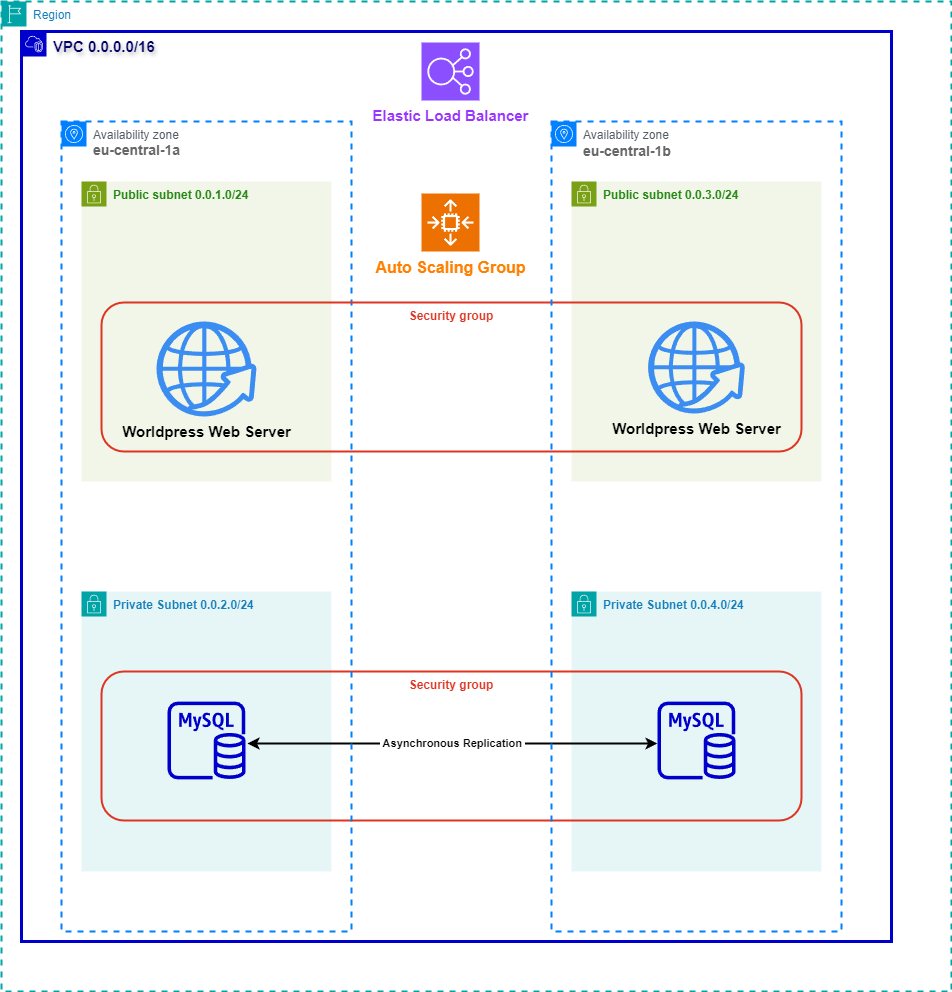

The diagram above was exported from draw.io. Its source (the exported page's mxGraphModel, read from the mxfile embedded in the PNG):
<mxGraphModel dx="1221" dy="871" grid="1" gridSize="10" guides="1" tooltips="1" connect="1" arrows="1" fold="1" page="1" pageScale="1" pageWidth="850" pageHeight="1100" background="#FFFFFF" math="0" shadow="0">
  <root>
    <mxCell id="0" />
    <mxCell id="1" parent="0" />
    <mxCell id="CKjGO4I2JnKO15uahCVS-12" value="&lt;font color=&quot;#000066&quot;&gt;&lt;b&gt;VPC 0.0.0.0/16&lt;/b&gt;&lt;/font&gt;" style="points=[[0,0],[0.25,0],[0.5,0],[0.75,0],[1,0],[1,0.25],[1,0.5],[1,0.75],[1,1],[0.75,1],[0.5,1],[0.25,1],[0,1],[0,0.75],[0,0.5],[0,0.25]];outlineConnect=0;gradientColor=none;html=1;whiteSpace=wrap;fontSize=15;fontStyle=0;container=1;pointerEvents=0;collapsible=0;recursiveResize=0;shape=mxgraph.aws4.group;grIcon=mxgraph.aws4.group_vpc2;strokeColor=#0000CC;fillColor=none;verticalAlign=top;align=left;spacingLeft=30;fontColor=#AAB7B8;dashed=0;strokeWidth=3;textShadow=1;rounded=0;" parent="1" vertex="1">
      <mxGeometry x="50" y="130" width="870" height="910" as="geometry" />
    </mxCell>
    <mxCell id="CKjGO4I2JnKO15uahCVS-16" value="&lt;b style=&quot;font-size: 15px;&quot;&gt;&lt;font style=&quot;font-size: 15px;&quot;&gt;Elastic Load Balancer&lt;/font&gt;&lt;/b&gt;" style="sketch=0;points=[[0,0,0],[0.25,0,0],[0.5,0,0],[0.75,0,0],[1,0,0],[0,1,0],[0.25,1,0],[0.5,1,0],[0.75,1,0],[1,1,0],[0,0.25,0],[0,0.5,0],[0,0.75,0],[1,0.25,0],[1,0.5,0],[1,0.75,0]];outlineConnect=0;fontColor=#9933FF;fillColor=#8C4FFF;strokeColor=#ffffff;dashed=0;verticalLabelPosition=bottom;verticalAlign=top;align=center;html=1;fontSize=15;fontStyle=0;aspect=fixed;shape=mxgraph.aws4.resourceIcon;resIcon=mxgraph.aws4.elastic_load_balancing;rounded=0;" parent="CKjGO4I2JnKO15uahCVS-12" vertex="1">
      <mxGeometry x="400" y="11" width="58" height="58" as="geometry" />
    </mxCell>
    <mxCell id="CKjGO4I2JnKO15uahCVS-18" value="Auto Scaling Group" style="sketch=0;points=[[0,0,0],[0.25,0,0],[0.5,0,0],[0.75,0,0],[1,0,0],[0,1,0],[0.25,1,0],[0.5,1,0],[0.75,1,0],[1,1,0],[0,0.25,0],[0,0.5,0],[0,0.75,0],[1,0.25,0],[1,0.5,0],[1,0.75,0]];outlineConnect=0;fontColor=#FF8000;fillColor=#ED7100;strokeColor=#ffffff;dashed=0;verticalLabelPosition=bottom;verticalAlign=top;align=center;html=1;fontSize=16;fontStyle=1;aspect=fixed;shape=mxgraph.aws4.resourceIcon;resIcon=mxgraph.aws4.auto_scaling2;rounded=0;" parent="CKjGO4I2JnKO15uahCVS-12" vertex="1">
      <mxGeometry x="400" y="162" width="58" height="58" as="geometry" />
    </mxCell>
    <mxCell id="Kjkeh1XVYYX56omOU2X7-8" value="&lt;b&gt;Private Subnet 0.0.2.0/24&lt;/b&gt;" style="points=[[0,0],[0.25,0],[0.5,0],[0.75,0],[1,0],[1,0.25],[1,0.5],[1,0.75],[1,1],[0.75,1],[0.5,1],[0.25,1],[0,1],[0,0.75],[0,0.5],[0,0.25]];outlineConnect=0;gradientColor=none;html=1;whiteSpace=wrap;fontSize=12;fontStyle=0;container=1;pointerEvents=0;collapsible=0;recursiveResize=0;shape=mxgraph.aws4.group;grIcon=mxgraph.aws4.group_security_group;grStroke=0;strokeColor=#00A4A6;fillColor=#E6F6F7;verticalAlign=top;align=left;spacingLeft=30;fontColor=#147EBA;dashed=0;rounded=0;" parent="CKjGO4I2JnKO15uahCVS-12" vertex="1">
      <mxGeometry x="60" y="560" width="250" height="280" as="geometry" />
    </mxCell>
    <mxCell id="CKjGO4I2JnKO15uahCVS-20" value="" style="sketch=0;outlineConnect=0;fontColor=#232F3E;gradientColor=none;fillColor=#0000CC;strokeColor=none;dashed=0;verticalLabelPosition=bottom;verticalAlign=top;align=center;html=1;fontSize=12;fontStyle=0;aspect=fixed;pointerEvents=1;shape=mxgraph.aws4.rds_mysql_instance;rounded=0;" parent="Kjkeh1XVYYX56omOU2X7-8" vertex="1">
      <mxGeometry x="86" y="110" width="78" height="78" as="geometry" />
    </mxCell>
    <mxCell id="Kjkeh1XVYYX56omOU2X7-9" value="&lt;b&gt;Private Subnet 0.0.4.0/24&lt;/b&gt;" style="points=[[0,0],[0.25,0],[0.5,0],[0.75,0],[1,0],[1,0.25],[1,0.5],[1,0.75],[1,1],[0.75,1],[0.5,1],[0.25,1],[0,1],[0,0.75],[0,0.5],[0,0.25]];outlineConnect=0;gradientColor=none;html=1;whiteSpace=wrap;fontSize=12;fontStyle=0;container=1;pointerEvents=0;collapsible=0;recursiveResize=0;shape=mxgraph.aws4.group;grIcon=mxgraph.aws4.group_security_group;grStroke=0;strokeColor=#00A4A6;fillColor=#E6F6F7;verticalAlign=top;align=left;spacingLeft=30;fontColor=#147EBA;dashed=0;rounded=0;" parent="CKjGO4I2JnKO15uahCVS-12" vertex="1">
      <mxGeometry x="550" y="560" width="250" height="280" as="geometry" />
    </mxCell>
    <mxCell id="Kjkeh1XVYYX56omOU2X7-4" value="" style="sketch=0;outlineConnect=0;fontColor=#232F3E;gradientColor=none;fillColor=#0000CC;strokeColor=none;dashed=0;verticalLabelPosition=bottom;verticalAlign=top;align=center;html=1;fontSize=12;fontStyle=0;aspect=fixed;pointerEvents=1;shape=mxgraph.aws4.rds_mysql_instance;rounded=0;" parent="Kjkeh1XVYYX56omOU2X7-9" vertex="1">
      <mxGeometry x="86" y="110" width="78" height="78" as="geometry" />
    </mxCell>
    <mxCell id="Kjkeh1XVYYX56omOU2X7-17" value="Security group" style="fillColor=none;strokeColor=#DD3522;verticalAlign=top;fontStyle=1;fontColor=#DD3522;whiteSpace=wrap;html=1;strokeWidth=2;rounded=1;shadow=0;glass=0;perimeterSpacing=9;" parent="CKjGO4I2JnKO15uahCVS-12" vertex="1">
      <mxGeometry x="80" y="640" width="700" height="149" as="geometry" />
    </mxCell>
    <mxCell id="Kjkeh1XVYYX56omOU2X7-23" value="&lt;b&gt;&amp;nbsp;Asynchronous Replication&amp;nbsp;&lt;/b&gt;" style="endArrow=classic;startArrow=classic;html=1;rounded=0;curved=0;strokeWidth=2;" parent="CKjGO4I2JnKO15uahCVS-12" edge="1">
      <mxGeometry width="50" height="50" relative="1" as="geometry">
        <mxPoint x="636" y="712" as="sourcePoint" />
        <mxPoint x="226" y="712" as="targetPoint" />
        <mxPoint as="offset" />
      </mxGeometry>
    </mxCell>
    <mxCell id="CKjGO4I2JnKO15uahCVS-7" value="Region" style="points=[[0,0],[0.25,0],[0.5,0],[0.75,0],[1,0],[1,0.25],[1,0.5],[1,0.75],[1,1],[0.75,1],[0.5,1],[0.25,1],[0,1],[0,0.75],[0,0.5],[0,0.25]];outlineConnect=0;gradientColor=none;html=1;whiteSpace=wrap;fontSize=12;fontStyle=0;container=1;pointerEvents=0;collapsible=0;recursiveResize=0;shape=mxgraph.aws4.group;grIcon=mxgraph.aws4.group_region;strokeColor=#00A4A6;fillColor=none;verticalAlign=top;align=left;spacingLeft=30;fontColor=#147EBA;dashed=1;strokeWidth=2;rounded=0;" parent="1" vertex="1">
      <mxGeometry x="30" y="100" width="950" height="990" as="geometry" />
    </mxCell>
    <mxCell id="Kjkeh1XVYYX56omOU2X7-3" value="&lt;b&gt;Public subnet 0.0.1.0/24&lt;/b&gt;" style="points=[[0,0],[0.25,0],[0.5,0],[0.75,0],[1,0],[1,0.25],[1,0.5],[1,0.75],[1,1],[0.75,1],[0.5,1],[0.25,1],[0,1],[0,0.75],[0,0.5],[0,0.25]];outlineConnect=0;gradientColor=none;html=1;whiteSpace=wrap;fontSize=12;fontStyle=0;container=1;pointerEvents=0;collapsible=0;recursiveResize=0;shape=mxgraph.aws4.group;grIcon=mxgraph.aws4.group_security_group;grStroke=0;strokeColor=#7AA116;fillColor=#F2F6E8;verticalAlign=top;align=left;spacingLeft=30;fontColor=#248814;dashed=0;rounded=0;" parent="CKjGO4I2JnKO15uahCVS-7" vertex="1">
      <mxGeometry x="80" y="180" width="250" height="300" as="geometry" />
    </mxCell>
    <mxCell id="CKjGO4I2JnKO15uahCVS-19" value="Worldpress Web Server" style="sketch=0;html=1;aspect=fixed;strokeColor=none;shadow=0;fillColor=#3B8DF1;verticalAlign=top;labelPosition=center;verticalLabelPosition=bottom;shape=mxgraph.gcp2.globe_world;fontSize=15;fontStyle=1;rounded=0;" parent="Kjkeh1XVYYX56omOU2X7-3" vertex="1">
      <mxGeometry x="75" y="140" width="100" height="95" as="geometry" />
    </mxCell>
    <mxCell id="Kjkeh1XVYYX56omOU2X7-1" value="Availability zone&lt;div&gt;&lt;span style=&quot;font-size: 14px; white-space: pre;&quot;&gt;&lt;font color=&quot;#666666&quot; style=&quot;&quot; face=&quot;Helvetica&quot;&gt;&lt;b&gt;eu-central-1a&lt;/b&gt;&lt;/font&gt;&lt;/span&gt;&lt;br&gt;&lt;/div&gt;" style="sketch=0;outlineConnect=0;gradientColor=none;html=1;whiteSpace=wrap;fontSize=12;fontStyle=0;shape=mxgraph.aws4.group;grIcon=mxgraph.aws4.group_availability_zone;strokeColor=#007FFF;fillColor=none;verticalAlign=top;align=left;spacingLeft=30;fontColor=#545B64;dashed=1;strokeWidth=2;rounded=0;movable=1;resizable=1;rotatable=1;deletable=1;editable=1;locked=0;connectable=1;" parent="CKjGO4I2JnKO15uahCVS-7" vertex="1">
      <mxGeometry x="60" y="120" width="290" height="810" as="geometry" />
    </mxCell>
    <mxCell id="Kjkeh1XVYYX56omOU2X7-2" value="&lt;b&gt;Public subnet 0.0.3.0/24&lt;/b&gt;" style="points=[[0,0],[0.25,0],[0.5,0],[0.75,0],[1,0],[1,0.25],[1,0.5],[1,0.75],[1,1],[0.75,1],[0.5,1],[0.25,1],[0,1],[0,0.75],[0,0.5],[0,0.25]];outlineConnect=0;gradientColor=none;html=1;whiteSpace=wrap;fontSize=12;fontStyle=0;container=1;pointerEvents=0;collapsible=0;recursiveResize=0;shape=mxgraph.aws4.group;grIcon=mxgraph.aws4.group_security_group;grStroke=0;strokeColor=#7AA116;fillColor=#F2F6E8;verticalAlign=top;align=left;spacingLeft=30;fontColor=#248814;dashed=0;rounded=0;" parent="CKjGO4I2JnKO15uahCVS-7" vertex="1">
      <mxGeometry x="570" y="180" width="250" height="300" as="geometry" />
    </mxCell>
    <mxCell id="Kjkeh1XVYYX56omOU2X7-6" value="Worldpress Web Server" style="sketch=0;html=1;aspect=fixed;strokeColor=none;shadow=0;fillColor=#3B8DF1;verticalAlign=top;labelPosition=center;verticalLabelPosition=bottom;shape=mxgraph.gcp2.globe_world;fontSize=15;fontStyle=1;rounded=0;" parent="Kjkeh1XVYYX56omOU2X7-2" vertex="1">
      <mxGeometry x="76.57999999999993" y="140" width="96.84" height="92" as="geometry" />
    </mxCell>
    <mxCell id="Kjkeh1XVYYX56omOU2X7-15" value="Security group" style="fillColor=none;strokeColor=#DD3522;verticalAlign=top;fontStyle=1;fontColor=#DD3522;whiteSpace=wrap;html=1;strokeWidth=2;rounded=1;shadow=0;glass=0;perimeterSpacing=9;" parent="CKjGO4I2JnKO15uahCVS-7" vertex="1">
      <mxGeometry x="100" y="301" width="700" height="149" as="geometry" />
    </mxCell>
    <mxCell id="CKjGO4I2JnKO15uahCVS-10" value="&lt;font style=&quot;&quot; face=&quot;Helvetica&quot;&gt;Availability zone&amp;nbsp;&lt;/font&gt;&lt;div&gt;&lt;div style=&quot;font-size: 14px; line-height: 19px; white-space: pre;&quot;&gt;&lt;font face=&quot;Helvetica&quot; style=&quot;&quot; color=&quot;#666666&quot;&gt;&lt;b style=&quot;&quot;&gt;eu-central-1b&lt;/b&gt;&lt;/font&gt;&lt;/div&gt;&lt;/div&gt;" style="sketch=0;outlineConnect=0;gradientColor=none;html=1;whiteSpace=wrap;fontSize=12;fontStyle=0;shape=mxgraph.aws4.group;grIcon=mxgraph.aws4.group_availability_zone;strokeColor=#007FFF;fillColor=none;verticalAlign=top;align=left;spacingLeft=30;fontColor=#545B64;dashed=1;strokeWidth=2;rounded=0;" parent="CKjGO4I2JnKO15uahCVS-7" vertex="1">
      <mxGeometry x="550" y="120" width="290" height="810" as="geometry" />
    </mxCell>
  </root>
</mxGraphModel>